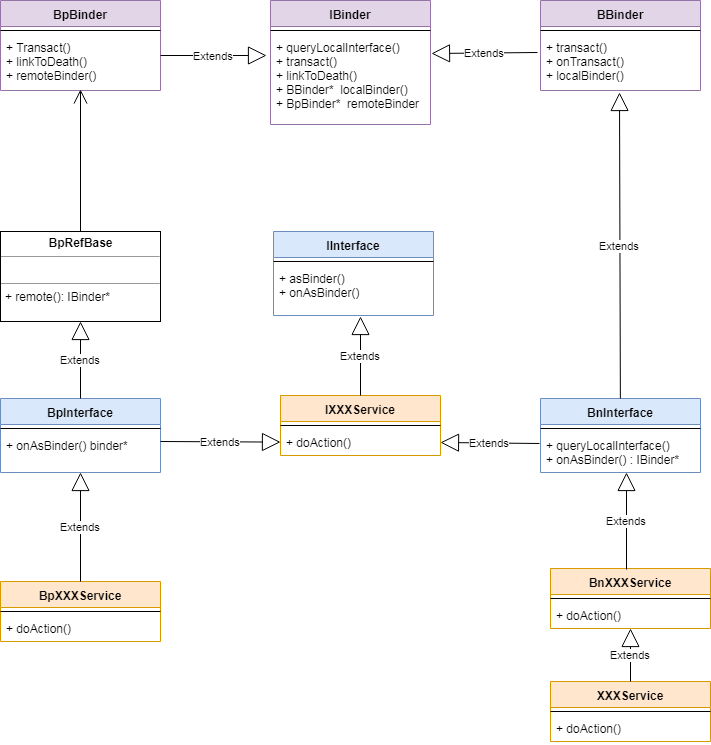

The diagram above was exported from draw.io. Its source (the exported page's mxGraphModel, read from the mxfile embedded in the PNG):
<mxGraphModel dx="1394" dy="715" grid="1" gridSize="10" guides="1" tooltips="1" connect="1" arrows="1" fold="1" page="1" pageScale="1" pageWidth="850" pageHeight="1100" math="0" shadow="0">
  <root>
    <mxCell id="0" />
    <mxCell id="1" parent="0" />
    <mxCell id="1XvnTww1lKkyvkk8hLBV-5" value="IBinder" style="swimlane;fontStyle=1;align=center;verticalAlign=top;childLayout=stackLayout;horizontal=1;startSize=26;horizontalStack=0;resizeParent=1;resizeParentMax=0;resizeLast=0;collapsible=1;marginBottom=0;fillColor=#e1d5e7;strokeColor=#9673a6;" parent="1" vertex="1">
      <mxGeometry x="310" y="69" width="160" height="124" as="geometry" />
    </mxCell>
    <mxCell id="1XvnTww1lKkyvkk8hLBV-7" value="" style="line;strokeWidth=1;fillColor=none;align=left;verticalAlign=middle;spacingTop=-1;spacingLeft=3;spacingRight=3;rotatable=0;labelPosition=right;points=[];portConstraint=eastwest;" parent="1XvnTww1lKkyvkk8hLBV-5" vertex="1">
      <mxGeometry y="26" width="160" height="8" as="geometry" />
    </mxCell>
    <mxCell id="1XvnTww1lKkyvkk8hLBV-8" value="+ queryLocalInterface()&#10;+ transact()&#10;+ linkToDeath()&#10;+ BBinder*  localBinder()&#10;+ BpBinder*  remoteBinder" style="text;strokeColor=none;fillColor=none;align=left;verticalAlign=top;spacingLeft=4;spacingRight=4;overflow=hidden;rotatable=0;points=[[0,0.5],[1,0.5]];portConstraint=eastwest;" parent="1XvnTww1lKkyvkk8hLBV-5" vertex="1">
      <mxGeometry y="34" width="160" height="90" as="geometry" />
    </mxCell>
    <mxCell id="1XvnTww1lKkyvkk8hLBV-9" value="BpBinder" style="swimlane;fontStyle=1;align=center;verticalAlign=top;childLayout=stackLayout;horizontal=1;startSize=26;horizontalStack=0;resizeParent=1;resizeParentMax=0;resizeLast=0;collapsible=1;marginBottom=0;fillColor=#e1d5e7;strokeColor=#9673a6;" parent="1" vertex="1">
      <mxGeometry x="40" y="69" width="160" height="90" as="geometry" />
    </mxCell>
    <mxCell id="1XvnTww1lKkyvkk8hLBV-11" value="" style="line;strokeWidth=1;fillColor=none;align=left;verticalAlign=middle;spacingTop=-1;spacingLeft=3;spacingRight=3;rotatable=0;labelPosition=right;points=[];portConstraint=eastwest;" parent="1XvnTww1lKkyvkk8hLBV-9" vertex="1">
      <mxGeometry y="26" width="160" height="8" as="geometry" />
    </mxCell>
    <mxCell id="1XvnTww1lKkyvkk8hLBV-12" value="+ Transact()&#10;+ linkToDeath()&#10;+ remoteBinder()&#10;" style="text;strokeColor=none;fillColor=none;align=left;verticalAlign=top;spacingLeft=4;spacingRight=4;overflow=hidden;rotatable=0;points=[[0,0.5],[1,0.5]];portConstraint=eastwest;" parent="1XvnTww1lKkyvkk8hLBV-9" vertex="1">
      <mxGeometry y="34" width="160" height="56" as="geometry" />
    </mxCell>
    <mxCell id="h3hloGffC1mUpb_YC3zD-1" value="BBinder&#10;&#10;" style="swimlane;fontStyle=1;align=center;verticalAlign=top;childLayout=stackLayout;horizontal=1;startSize=26;horizontalStack=0;resizeParent=1;resizeParentMax=0;resizeLast=0;collapsible=1;marginBottom=0;fillColor=#e1d5e7;strokeColor=#9673a6;" parent="1" vertex="1">
      <mxGeometry x="580" y="69" width="160" height="90" as="geometry" />
    </mxCell>
    <mxCell id="h3hloGffC1mUpb_YC3zD-3" value="" style="line;strokeWidth=1;fillColor=none;align=left;verticalAlign=middle;spacingTop=-1;spacingLeft=3;spacingRight=3;rotatable=0;labelPosition=right;points=[];portConstraint=eastwest;" parent="h3hloGffC1mUpb_YC3zD-1" vertex="1">
      <mxGeometry y="26" width="160" height="8" as="geometry" />
    </mxCell>
    <mxCell id="h3hloGffC1mUpb_YC3zD-4" value="+ transact()&#10;+ onTransact()&#10;+ localBinder()&#10;" style="text;strokeColor=none;fillColor=none;align=left;verticalAlign=top;spacingLeft=4;spacingRight=4;overflow=hidden;rotatable=0;points=[[0,0.5],[1,0.5]];portConstraint=eastwest;" parent="h3hloGffC1mUpb_YC3zD-1" vertex="1">
      <mxGeometry y="34" width="160" height="56" as="geometry" />
    </mxCell>
    <mxCell id="6F38ClPS7UuBXqECn1gI-2" value="Extends" style="endArrow=block;endSize=16;endFill=0;html=1;entryX=1.006;entryY=0.211;entryDx=0;entryDy=0;exitX=-0.019;exitY=0.321;exitDx=0;exitDy=0;entryPerimeter=0;exitPerimeter=0;" parent="1" source="h3hloGffC1mUpb_YC3zD-4" target="1XvnTww1lKkyvkk8hLBV-8" edge="1">
      <mxGeometry width="160" relative="1" as="geometry">
        <mxPoint x="580" y="136" as="sourcePoint" />
        <mxPoint x="470" y="136" as="targetPoint" />
      </mxGeometry>
    </mxCell>
    <mxCell id="7MBTwV_X8QRFkhKn_ZTM-2" value="IInterface&#10;&#10;" style="swimlane;fontStyle=1;align=center;verticalAlign=top;childLayout=stackLayout;horizontal=1;startSize=26;horizontalStack=0;resizeParent=1;resizeParentMax=0;resizeLast=0;collapsible=1;marginBottom=0;fillColor=#dae8fc;strokeColor=#6c8ebf;" vertex="1" parent="1">
      <mxGeometry x="313" y="300" width="160" height="84" as="geometry" />
    </mxCell>
    <mxCell id="7MBTwV_X8QRFkhKn_ZTM-4" value="" style="line;strokeWidth=1;fillColor=none;align=left;verticalAlign=middle;spacingTop=-1;spacingLeft=3;spacingRight=3;rotatable=0;labelPosition=right;points=[];portConstraint=eastwest;" vertex="1" parent="7MBTwV_X8QRFkhKn_ZTM-2">
      <mxGeometry y="26" width="160" height="8" as="geometry" />
    </mxCell>
    <mxCell id="7MBTwV_X8QRFkhKn_ZTM-5" value="+ asBinder()&#10;+ onAsBinder()&#10;" style="text;strokeColor=none;fillColor=none;align=left;verticalAlign=top;spacingLeft=4;spacingRight=4;overflow=hidden;rotatable=0;points=[[0,0.5],[1,0.5]];portConstraint=eastwest;" vertex="1" parent="7MBTwV_X8QRFkhKn_ZTM-2">
      <mxGeometry y="34" width="160" height="50" as="geometry" />
    </mxCell>
    <mxCell id="7MBTwV_X8QRFkhKn_ZTM-6" value="IXXXService" style="swimlane;fontStyle=1;align=center;verticalAlign=top;childLayout=stackLayout;horizontal=1;startSize=26;horizontalStack=0;resizeParent=1;resizeParentMax=0;resizeLast=0;collapsible=1;marginBottom=0;fillColor=#ffe6cc;strokeColor=#d79b00;" vertex="1" parent="1">
      <mxGeometry x="320" y="464" width="160" height="60" as="geometry" />
    </mxCell>
    <mxCell id="7MBTwV_X8QRFkhKn_ZTM-8" value="" style="line;strokeWidth=1;fillColor=none;align=left;verticalAlign=middle;spacingTop=-1;spacingLeft=3;spacingRight=3;rotatable=0;labelPosition=right;points=[];portConstraint=eastwest;" vertex="1" parent="7MBTwV_X8QRFkhKn_ZTM-6">
      <mxGeometry y="26" width="160" height="8" as="geometry" />
    </mxCell>
    <mxCell id="7MBTwV_X8QRFkhKn_ZTM-9" value="+ doAction()" style="text;strokeColor=none;fillColor=none;align=left;verticalAlign=top;spacingLeft=4;spacingRight=4;overflow=hidden;rotatable=0;points=[[0,0.5],[1,0.5]];portConstraint=eastwest;" vertex="1" parent="7MBTwV_X8QRFkhKn_ZTM-6">
      <mxGeometry y="34" width="160" height="26" as="geometry" />
    </mxCell>
    <mxCell id="7MBTwV_X8QRFkhKn_ZTM-11" value="BnInterface" style="swimlane;fontStyle=1;align=center;verticalAlign=top;childLayout=stackLayout;horizontal=1;startSize=26;horizontalStack=0;resizeParent=1;resizeParentMax=0;resizeLast=0;collapsible=1;marginBottom=0;fillColor=#dae8fc;strokeColor=#6c8ebf;" vertex="1" parent="1">
      <mxGeometry x="580" y="467" width="160" height="74" as="geometry" />
    </mxCell>
    <mxCell id="7MBTwV_X8QRFkhKn_ZTM-13" value="" style="line;strokeWidth=1;fillColor=none;align=left;verticalAlign=middle;spacingTop=-1;spacingLeft=3;spacingRight=3;rotatable=0;labelPosition=right;points=[];portConstraint=eastwest;" vertex="1" parent="7MBTwV_X8QRFkhKn_ZTM-11">
      <mxGeometry y="26" width="160" height="8" as="geometry" />
    </mxCell>
    <mxCell id="7MBTwV_X8QRFkhKn_ZTM-14" value="+ queryLocalInterface()&#10;+ onAsBinder() : IBinder*" style="text;strokeColor=none;fillColor=none;align=left;verticalAlign=top;spacingLeft=4;spacingRight=4;overflow=hidden;rotatable=0;points=[[0,0.5],[1,0.5]];portConstraint=eastwest;" vertex="1" parent="7MBTwV_X8QRFkhKn_ZTM-11">
      <mxGeometry y="34" width="160" height="40" as="geometry" />
    </mxCell>
    <mxCell id="7MBTwV_X8QRFkhKn_ZTM-15" value="Extends" style="endArrow=block;endSize=16;endFill=0;html=1;entryX=0.494;entryY=1.036;entryDx=0;entryDy=0;entryPerimeter=0;" edge="1" parent="1" source="7MBTwV_X8QRFkhKn_ZTM-11" target="h3hloGffC1mUpb_YC3zD-4">
      <mxGeometry width="160" relative="1" as="geometry">
        <mxPoint x="630" y="600" as="sourcePoint" />
        <mxPoint x="790" y="600" as="targetPoint" />
      </mxGeometry>
    </mxCell>
    <mxCell id="7MBTwV_X8QRFkhKn_ZTM-16" value="Extends" style="endArrow=block;endSize=16;endFill=0;html=1;entryX=1;entryY=0.5;entryDx=0;entryDy=0;exitX=-0.006;exitY=0.275;exitDx=0;exitDy=0;exitPerimeter=0;" edge="1" parent="1" source="7MBTwV_X8QRFkhKn_ZTM-14" target="7MBTwV_X8QRFkhKn_ZTM-9">
      <mxGeometry width="160" relative="1" as="geometry">
        <mxPoint x="470" y="590" as="sourcePoint" />
        <mxPoint x="630" y="590" as="targetPoint" />
      </mxGeometry>
    </mxCell>
    <mxCell id="7MBTwV_X8QRFkhKn_ZTM-17" value="BpInterface" style="swimlane;fontStyle=1;align=center;verticalAlign=top;childLayout=stackLayout;horizontal=1;startSize=26;horizontalStack=0;resizeParent=1;resizeParentMax=0;resizeLast=0;collapsible=1;marginBottom=0;fillColor=#dae8fc;strokeColor=#6c8ebf;" vertex="1" parent="1">
      <mxGeometry x="40" y="467" width="160" height="74" as="geometry" />
    </mxCell>
    <mxCell id="7MBTwV_X8QRFkhKn_ZTM-18" value="" style="line;strokeWidth=1;fillColor=none;align=left;verticalAlign=middle;spacingTop=-1;spacingLeft=3;spacingRight=3;rotatable=0;labelPosition=right;points=[];portConstraint=eastwest;" vertex="1" parent="7MBTwV_X8QRFkhKn_ZTM-17">
      <mxGeometry y="26" width="160" height="8" as="geometry" />
    </mxCell>
    <mxCell id="7MBTwV_X8QRFkhKn_ZTM-20" value="Extends" style="endArrow=block;endSize=16;endFill=0;html=1;" edge="1" parent="7MBTwV_X8QRFkhKn_ZTM-17" target="7MBTwV_X8QRFkhKn_ZTM-9">
      <mxGeometry width="160" relative="1" as="geometry">
        <mxPoint x="160" y="43" as="sourcePoint" />
        <mxPoint x="290" y="43" as="targetPoint" />
      </mxGeometry>
    </mxCell>
    <mxCell id="7MBTwV_X8QRFkhKn_ZTM-19" value="+ onAsBinder() binder*" style="text;strokeColor=none;fillColor=none;align=left;verticalAlign=top;spacingLeft=4;spacingRight=4;overflow=hidden;rotatable=0;points=[[0,0.5],[1,0.5]];portConstraint=eastwest;" vertex="1" parent="7MBTwV_X8QRFkhKn_ZTM-17">
      <mxGeometry y="34" width="160" height="40" as="geometry" />
    </mxCell>
    <mxCell id="7MBTwV_X8QRFkhKn_ZTM-21" value="&lt;p style=&quot;margin: 0px ; margin-top: 4px ; text-align: center&quot;&gt;&lt;b&gt;BpRefBase&lt;/b&gt;&lt;/p&gt;&lt;hr size=&quot;1&quot;&gt;&lt;p style=&quot;margin: 0px ; margin-left: 4px&quot;&gt;&lt;br&gt;&lt;/p&gt;&lt;hr size=&quot;1&quot;&gt;&lt;p style=&quot;margin: 0px ; margin-left: 4px&quot;&gt;+ remote(): IBinder*&lt;/p&gt;" style="verticalAlign=top;align=left;overflow=fill;fontSize=12;fontFamily=Helvetica;html=1;" vertex="1" parent="1">
      <mxGeometry x="40" y="300" width="160" height="90" as="geometry" />
    </mxCell>
    <mxCell id="7MBTwV_X8QRFkhKn_ZTM-23" value="Extends" style="endArrow=block;endSize=16;endFill=0;html=1;entryX=0.5;entryY=1;entryDx=0;entryDy=0;" edge="1" parent="1" source="7MBTwV_X8QRFkhKn_ZTM-17" target="7MBTwV_X8QRFkhKn_ZTM-21">
      <mxGeometry width="160" relative="1" as="geometry">
        <mxPoint x="40" y="550" as="sourcePoint" />
        <mxPoint x="200" y="550" as="targetPoint" />
      </mxGeometry>
    </mxCell>
    <mxCell id="7MBTwV_X8QRFkhKn_ZTM-25" value="Extends" style="endArrow=block;endSize=16;endFill=0;html=1;entryX=0.544;entryY=1.02;entryDx=0;entryDy=0;entryPerimeter=0;" edge="1" parent="1" source="7MBTwV_X8QRFkhKn_ZTM-6" target="7MBTwV_X8QRFkhKn_ZTM-5">
      <mxGeometry width="160" relative="1" as="geometry">
        <mxPoint x="397" y="460" as="sourcePoint" />
        <mxPoint x="510" y="430" as="targetPoint" />
      </mxGeometry>
    </mxCell>
    <mxCell id="7MBTwV_X8QRFkhKn_ZTM-26" value="BpXXXService" style="swimlane;fontStyle=1;align=center;verticalAlign=top;childLayout=stackLayout;horizontal=1;startSize=26;horizontalStack=0;resizeParent=1;resizeParentMax=0;resizeLast=0;collapsible=1;marginBottom=0;fillColor=#ffe6cc;strokeColor=#d79b00;" vertex="1" parent="1">
      <mxGeometry x="40" y="650" width="160" height="60" as="geometry" />
    </mxCell>
    <mxCell id="7MBTwV_X8QRFkhKn_ZTM-27" value="" style="line;strokeWidth=1;fillColor=none;align=left;verticalAlign=middle;spacingTop=-1;spacingLeft=3;spacingRight=3;rotatable=0;labelPosition=right;points=[];portConstraint=eastwest;" vertex="1" parent="7MBTwV_X8QRFkhKn_ZTM-26">
      <mxGeometry y="26" width="160" height="8" as="geometry" />
    </mxCell>
    <mxCell id="7MBTwV_X8QRFkhKn_ZTM-28" value="+ doAction()" style="text;strokeColor=none;fillColor=none;align=left;verticalAlign=top;spacingLeft=4;spacingRight=4;overflow=hidden;rotatable=0;points=[[0,0.5],[1,0.5]];portConstraint=eastwest;" vertex="1" parent="7MBTwV_X8QRFkhKn_ZTM-26">
      <mxGeometry y="34" width="160" height="26" as="geometry" />
    </mxCell>
    <mxCell id="7MBTwV_X8QRFkhKn_ZTM-29" value="BnXXXService" style="swimlane;fontStyle=1;align=center;verticalAlign=top;childLayout=stackLayout;horizontal=1;startSize=26;horizontalStack=0;resizeParent=1;resizeParentMax=0;resizeLast=0;collapsible=1;marginBottom=0;fillColor=#ffe6cc;strokeColor=#d79b00;" vertex="1" parent="1">
      <mxGeometry x="590" y="637" width="160" height="60" as="geometry" />
    </mxCell>
    <mxCell id="7MBTwV_X8QRFkhKn_ZTM-30" value="" style="line;strokeWidth=1;fillColor=none;align=left;verticalAlign=middle;spacingTop=-1;spacingLeft=3;spacingRight=3;rotatable=0;labelPosition=right;points=[];portConstraint=eastwest;" vertex="1" parent="7MBTwV_X8QRFkhKn_ZTM-29">
      <mxGeometry y="26" width="160" height="8" as="geometry" />
    </mxCell>
    <mxCell id="7MBTwV_X8QRFkhKn_ZTM-31" value="+ doAction()" style="text;strokeColor=none;fillColor=none;align=left;verticalAlign=top;spacingLeft=4;spacingRight=4;overflow=hidden;rotatable=0;points=[[0,0.5],[1,0.5]];portConstraint=eastwest;" vertex="1" parent="7MBTwV_X8QRFkhKn_ZTM-29">
      <mxGeometry y="34" width="160" height="26" as="geometry" />
    </mxCell>
    <mxCell id="7MBTwV_X8QRFkhKn_ZTM-32" value="XXXService" style="swimlane;fontStyle=1;align=center;verticalAlign=top;childLayout=stackLayout;horizontal=1;startSize=26;horizontalStack=0;resizeParent=1;resizeParentMax=0;resizeLast=0;collapsible=1;marginBottom=0;fillColor=#ffe6cc;strokeColor=#d79b00;" vertex="1" parent="1">
      <mxGeometry x="590" y="750" width="160" height="60" as="geometry" />
    </mxCell>
    <mxCell id="7MBTwV_X8QRFkhKn_ZTM-33" value="" style="line;strokeWidth=1;fillColor=none;align=left;verticalAlign=middle;spacingTop=-1;spacingLeft=3;spacingRight=3;rotatable=0;labelPosition=right;points=[];portConstraint=eastwest;" vertex="1" parent="7MBTwV_X8QRFkhKn_ZTM-32">
      <mxGeometry y="26" width="160" height="8" as="geometry" />
    </mxCell>
    <mxCell id="7MBTwV_X8QRFkhKn_ZTM-34" value="+ doAction()" style="text;strokeColor=none;fillColor=none;align=left;verticalAlign=top;spacingLeft=4;spacingRight=4;overflow=hidden;rotatable=0;points=[[0,0.5],[1,0.5]];portConstraint=eastwest;" vertex="1" parent="7MBTwV_X8QRFkhKn_ZTM-32">
      <mxGeometry y="34" width="160" height="26" as="geometry" />
    </mxCell>
    <mxCell id="7MBTwV_X8QRFkhKn_ZTM-35" value="Extends" style="endArrow=block;endSize=16;endFill=0;html=1;" edge="1" parent="1" source="7MBTwV_X8QRFkhKn_ZTM-26" target="7MBTwV_X8QRFkhKn_ZTM-19">
      <mxGeometry width="160" relative="1" as="geometry">
        <mxPoint x="70" y="770" as="sourcePoint" />
        <mxPoint x="230" y="770" as="targetPoint" />
      </mxGeometry>
    </mxCell>
    <mxCell id="7MBTwV_X8QRFkhKn_ZTM-36" value="Extends" style="endArrow=block;endSize=16;endFill=0;html=1;entryX=0.538;entryY=1;entryDx=0;entryDy=0;entryPerimeter=0;" edge="1" parent="1" target="7MBTwV_X8QRFkhKn_ZTM-14">
      <mxGeometry width="160" relative="1" as="geometry">
        <mxPoint x="666" y="638" as="sourcePoint" />
        <mxPoint x="680" y="600" as="targetPoint" />
      </mxGeometry>
    </mxCell>
    <mxCell id="7MBTwV_X8QRFkhKn_ZTM-37" value="Extends" style="endArrow=block;endSize=16;endFill=0;html=1;exitX=0.5;exitY=0;exitDx=0;exitDy=0;" edge="1" parent="1" source="7MBTwV_X8QRFkhKn_ZTM-32" target="7MBTwV_X8QRFkhKn_ZTM-31">
      <mxGeometry width="160" relative="1" as="geometry">
        <mxPoint x="520" y="720" as="sourcePoint" />
        <mxPoint x="680" y="720" as="targetPoint" />
      </mxGeometry>
    </mxCell>
    <mxCell id="6F38ClPS7UuBXqECn1gI-1" value="Extends" style="endArrow=block;endSize=16;endFill=0;html=1;entryX=-0.025;entryY=0.233;entryDx=0;entryDy=0;entryPerimeter=0;" parent="1" edge="1" target="1XvnTww1lKkyvkk8hLBV-8">
      <mxGeometry width="160" relative="1" as="geometry">
        <mxPoint x="200" y="124" as="sourcePoint" />
        <mxPoint x="310" y="112" as="targetPoint" />
      </mxGeometry>
    </mxCell>
    <mxCell id="7MBTwV_X8QRFkhKn_ZTM-44" value="" style="endArrow=open;endFill=1;endSize=12;html=1;entryX=0.5;entryY=0.982;entryDx=0;entryDy=0;entryPerimeter=0;exitX=0.5;exitY=0;exitDx=0;exitDy=0;" edge="1" parent="1" source="7MBTwV_X8QRFkhKn_ZTM-21" target="1XvnTww1lKkyvkk8hLBV-12">
      <mxGeometry width="160" relative="1" as="geometry">
        <mxPoint x="40" y="250" as="sourcePoint" />
        <mxPoint x="200" y="250" as="targetPoint" />
      </mxGeometry>
    </mxCell>
  </root>
</mxGraphModel>